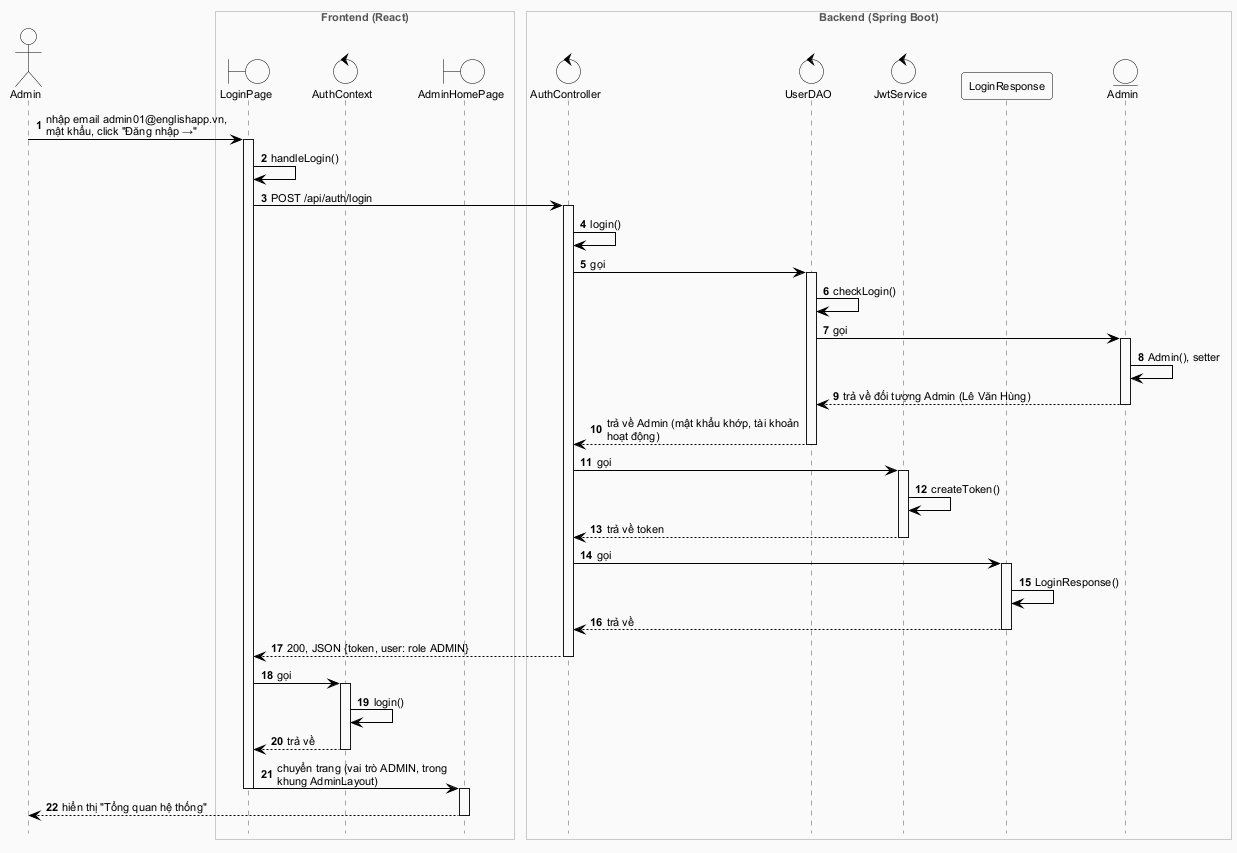

The diagram above was rendered by PlantUML. Its source (embedded in the PNG):
@startuml ds-a1-dang-nhap
!include _style-ds.iuml

actor "Admin" as AD
box "Frontend (React)" #FAFAFA
  boundary LoginPage
  control AuthContext
  boundary AdminHomePage
end box
box "Backend (Spring Boot)" #FAFAFA
  control AuthController
  control UserDAO
  control JwtService
  participant LoginResponse
  entity Admin
end box

AD -> LoginPage ++ : nhập email admin01@englishapp.vn, mật khẩu, click "Đăng nhập →"
LoginPage -> LoginPage : handleLogin()
LoginPage -> AuthController ++ : POST /api/auth/login
AuthController -> AuthController : login()
AuthController -> UserDAO ++ : gọi
UserDAO -> UserDAO : checkLogin()
UserDAO -> Admin ++ : gọi
Admin -> Admin : Admin(), setter
Admin --> UserDAO -- : trả về đối tượng Admin (Lê Văn Hùng)
UserDAO --> AuthController -- : trả về Admin (mật khẩu khớp, tài khoản hoạt động)
AuthController -> JwtService ++ : gọi
JwtService -> JwtService : createToken()
JwtService --> AuthController -- : trả về token
AuthController -> LoginResponse ++ : gọi
LoginResponse -> LoginResponse : LoginResponse()
LoginResponse --> AuthController -- : trả về
AuthController --> LoginPage -- : 200, JSON {token, user: role ADMIN}
LoginPage -> AuthContext ++ : gọi
AuthContext -> AuthContext : login()
AuthContext --> LoginPage -- : trả về
LoginPage -> AdminHomePage ++ : chuyển trang (vai trò ADMIN, trong khung AdminLayout)
deactivate LoginPage
AdminHomePage --> AD : hiển thị "Tổng quan hệ thống"
deactivate AdminHomePage
@enduml